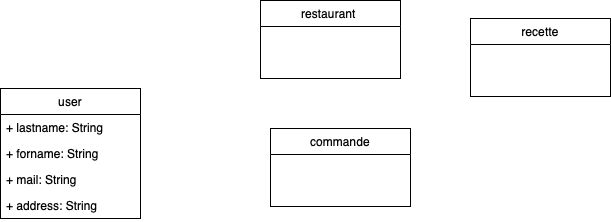

The diagram above was exported from draw.io. Its source (the exported page's mxGraphModel, read from the mxfile embedded in the PNG):
<mxGraphModel dx="1426" dy="825" grid="1" gridSize="10" guides="1" tooltips="1" connect="1" arrows="1" fold="1" page="1" pageScale="1" pageWidth="827" pageHeight="1169" math="0" shadow="0">
  <root>
    <mxCell id="0" />
    <mxCell id="1" parent="0" />
    <mxCell id="3FWBkzcn-QdzRh-8f8ql-5" value="user" style="swimlane;fontStyle=0;childLayout=stackLayout;horizontal=1;startSize=26;fillColor=none;horizontalStack=0;resizeParent=1;resizeParentMax=0;resizeLast=0;collapsible=1;marginBottom=0;" parent="1" vertex="1">
      <mxGeometry x="120" y="130" width="140" height="130" as="geometry" />
    </mxCell>
    <mxCell id="3FWBkzcn-QdzRh-8f8ql-7" value="+ lastname: String" style="text;strokeColor=none;fillColor=none;align=left;verticalAlign=top;spacingLeft=4;spacingRight=4;overflow=hidden;rotatable=0;points=[[0,0.5],[1,0.5]];portConstraint=eastwest;" parent="3FWBkzcn-QdzRh-8f8ql-5" vertex="1">
      <mxGeometry y="26" width="140" height="26" as="geometry" />
    </mxCell>
    <mxCell id="3FWBkzcn-QdzRh-8f8ql-8" value="+ forname: String" style="text;strokeColor=none;fillColor=none;align=left;verticalAlign=top;spacingLeft=4;spacingRight=4;overflow=hidden;rotatable=0;points=[[0,0.5],[1,0.5]];portConstraint=eastwest;" parent="3FWBkzcn-QdzRh-8f8ql-5" vertex="1">
      <mxGeometry y="52" width="140" height="26" as="geometry" />
    </mxCell>
    <mxCell id="3FWBkzcn-QdzRh-8f8ql-9" value="+ mail: String" style="text;strokeColor=none;fillColor=none;align=left;verticalAlign=top;spacingLeft=4;spacingRight=4;overflow=hidden;rotatable=0;points=[[0,0.5],[1,0.5]];portConstraint=eastwest;" parent="3FWBkzcn-QdzRh-8f8ql-5" vertex="1">
      <mxGeometry y="78" width="140" height="26" as="geometry" />
    </mxCell>
    <mxCell id="3FWBkzcn-QdzRh-8f8ql-10" value="+ address: String" style="text;strokeColor=none;fillColor=none;align=left;verticalAlign=top;spacingLeft=4;spacingRight=4;overflow=hidden;rotatable=0;points=[[0,0.5],[1,0.5]];portConstraint=eastwest;" parent="3FWBkzcn-QdzRh-8f8ql-5" vertex="1">
      <mxGeometry y="104" width="140" height="26" as="geometry" />
    </mxCell>
    <mxCell id="wjdTu7iG2o5xmasmIjsv-15" value="restaurant " style="swimlane;fontStyle=0;childLayout=stackLayout;horizontal=1;startSize=26;fillColor=none;horizontalStack=0;resizeParent=1;resizeParentMax=0;resizeLast=0;collapsible=1;marginBottom=0;" vertex="1" parent="1">
      <mxGeometry x="380" y="42" width="140" height="78" as="geometry" />
    </mxCell>
    <mxCell id="wjdTu7iG2o5xmasmIjsv-20" value="recette" style="swimlane;fontStyle=0;childLayout=stackLayout;horizontal=1;startSize=26;fillColor=none;horizontalStack=0;resizeParent=1;resizeParentMax=0;resizeLast=0;collapsible=1;marginBottom=0;" vertex="1" parent="1">
      <mxGeometry x="590" y="60" width="140" height="78" as="geometry" />
    </mxCell>
    <mxCell id="wjdTu7iG2o5xmasmIjsv-21" value="commande" style="swimlane;fontStyle=0;childLayout=stackLayout;horizontal=1;startSize=26;fillColor=none;horizontalStack=0;resizeParent=1;resizeParentMax=0;resizeLast=0;collapsible=1;marginBottom=0;" vertex="1" parent="1">
      <mxGeometry x="390" y="170" width="140" height="78" as="geometry" />
    </mxCell>
  </root>
</mxGraphModel>